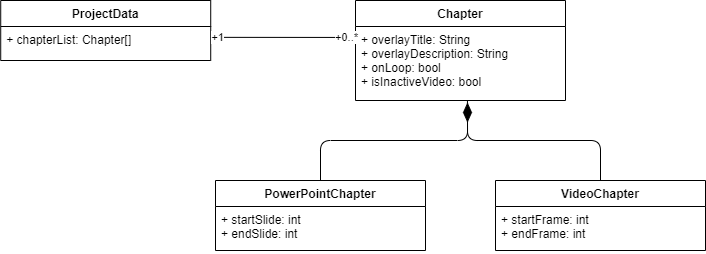

The diagram above was exported from draw.io. Its source (the exported page's mxGraphModel, read from the mxfile embedded in the PNG):
<mxGraphModel dx="195" dy="1614" grid="1" gridSize="10" guides="1" tooltips="1" connect="1" arrows="1" fold="1" page="1" pageScale="1" pageWidth="850" pageHeight="1100" math="0" shadow="0">
  <root>
    <mxCell id="0" />
    <mxCell id="1" parent="0" />
    <mxCell id="31" value="Chapter" style="swimlane;fontStyle=1;align=center;verticalAlign=top;childLayout=stackLayout;horizontal=1;startSize=26;horizontalStack=0;resizeParent=1;resizeParentMax=0;resizeLast=0;collapsible=1;marginBottom=0;" parent="1" vertex="1">
      <mxGeometry x="440" y="-480" width="210" height="100" as="geometry" />
    </mxCell>
    <mxCell id="32" value="+ overlayTitle: String&#10;+ overlayDescription: String&#10;+ onLoop: bool&#10;+ isInactiveVideo: bool" style="text;strokeColor=none;fillColor=none;align=left;verticalAlign=top;spacingLeft=4;spacingRight=4;overflow=hidden;rotatable=0;points=[[0,0.5],[1,0.5]];portConstraint=eastwest;" parent="31" vertex="1">
      <mxGeometry y="26" width="210" height="74" as="geometry" />
    </mxCell>
    <mxCell id="42" value="ProjectData" style="swimlane;fontStyle=1;align=center;verticalAlign=top;childLayout=stackLayout;horizontal=1;startSize=26;horizontalStack=0;resizeParent=1;resizeParentMax=0;resizeLast=0;collapsible=1;marginBottom=0;" parent="1" vertex="1">
      <mxGeometry x="85.22" y="-480" width="210" height="60" as="geometry" />
    </mxCell>
    <mxCell id="43" value="+ chapterList: Chapter[]&#10;" style="text;strokeColor=none;fillColor=none;align=left;verticalAlign=top;spacingLeft=4;spacingRight=4;overflow=hidden;rotatable=0;points=[[0,0.5],[1,0.5]];portConstraint=eastwest;" parent="42" vertex="1">
      <mxGeometry y="26" width="210" height="34" as="geometry" />
    </mxCell>
    <mxCell id="54" style="edgeStyle=orthogonalEdgeStyle;html=1;exitX=0.5;exitY=0;exitDx=0;exitDy=0;endArrow=none;endFill=0;entryX=0.5;entryY=1;entryDx=0;entryDy=0;" parent="1" source="46" target="62" edge="1">
      <mxGeometry relative="1" as="geometry">
        <mxPoint x="551.51" y="-318.906" as="targetPoint" />
        <Array as="points">
          <mxPoint x="405" y="-340" />
          <mxPoint x="552" y="-340" />
        </Array>
      </mxGeometry>
    </mxCell>
    <mxCell id="46" value="PowerPointChapter" style="swimlane;fontStyle=1;align=center;verticalAlign=top;childLayout=stackLayout;horizontal=1;startSize=26;horizontalStack=0;resizeParent=1;resizeParentMax=0;resizeLast=0;collapsible=1;marginBottom=0;" parent="1" vertex="1">
      <mxGeometry x="300" y="-300" width="210" height="70" as="geometry" />
    </mxCell>
    <mxCell id="47" value="+ startSlide: int&#10;+ endSlide: int" style="text;strokeColor=none;fillColor=none;align=left;verticalAlign=top;spacingLeft=4;spacingRight=4;overflow=hidden;rotatable=0;points=[[0,0.5],[1,0.5]];portConstraint=eastwest;" parent="46" vertex="1">
      <mxGeometry y="26" width="210" height="44" as="geometry" />
    </mxCell>
    <mxCell id="50" value="VideoChapter" style="swimlane;fontStyle=1;align=center;verticalAlign=top;childLayout=stackLayout;horizontal=1;startSize=26;horizontalStack=0;resizeParent=1;resizeParentMax=0;resizeLast=0;collapsible=1;marginBottom=0;" parent="1" vertex="1">
      <mxGeometry x="580" y="-300" width="210" height="70" as="geometry" />
    </mxCell>
    <mxCell id="51" value="+ startFrame: int&#10;+ endFrame: int" style="text;strokeColor=none;fillColor=none;align=left;verticalAlign=top;spacingLeft=4;spacingRight=4;overflow=hidden;rotatable=0;points=[[0,0.5],[1,0.5]];portConstraint=eastwest;" parent="50" vertex="1">
      <mxGeometry y="26" width="210" height="44" as="geometry" />
    </mxCell>
    <mxCell id="57" style="html=1;exitX=1.008;exitY=0.319;exitDx=0;exitDy=0;entryX=0.006;entryY=0.148;entryDx=0;entryDy=0;endArrow=none;endFill=0;exitPerimeter=0;entryPerimeter=0;" parent="1" source="43" target="32" edge="1">
      <mxGeometry relative="1" as="geometry" />
    </mxCell>
    <mxCell id="59" value="+1" style="edgeLabel;html=1;align=center;verticalAlign=middle;resizable=0;points=[];" parent="57" vertex="1" connectable="0">
      <mxGeometry x="-0.9255" relative="1" as="geometry">
        <mxPoint as="offset" />
      </mxGeometry>
    </mxCell>
    <mxCell id="61" value="+0..*" style="edgeLabel;html=1;align=center;verticalAlign=middle;resizable=0;points=[];" parent="57" vertex="1" connectable="0">
      <mxGeometry x="0.7317" relative="1" as="geometry">
        <mxPoint x="9" as="offset" />
      </mxGeometry>
    </mxCell>
    <mxCell id="63" value="" style="edgeStyle=orthogonalEdgeStyle;html=1;exitX=0.5;exitY=0;exitDx=0;exitDy=0;entryX=0.5;entryY=1;entryDx=0;entryDy=0;endArrow=none;endFill=0;" edge="1" parent="1" source="50" target="62">
      <mxGeometry relative="1" as="geometry">
        <mxPoint x="551.9300000000001" y="-380.44399999999996" as="targetPoint" />
        <Array as="points">
          <mxPoint x="685" y="-340" />
          <mxPoint x="552" y="-340" />
        </Array>
        <mxPoint x="685" y="-300.0000000000001" as="sourcePoint" />
      </mxGeometry>
    </mxCell>
    <mxCell id="64" style="edgeStyle=none;html=1;exitX=0.5;exitY=0;exitDx=0;exitDy=0;entryX=0.533;entryY=0.998;entryDx=0;entryDy=0;entryPerimeter=0;endArrow=none;endFill=0;" edge="1" parent="1" source="62" target="32">
      <mxGeometry relative="1" as="geometry" />
    </mxCell>
    <mxCell id="62" value="" style="rhombus;whiteSpace=wrap;html=1;strokeColor=#000000;fillColor=#000000;" vertex="1" parent="1">
      <mxGeometry x="548" y="-377" width="8" height="18" as="geometry" />
    </mxCell>
  </root>
</mxGraphModel>